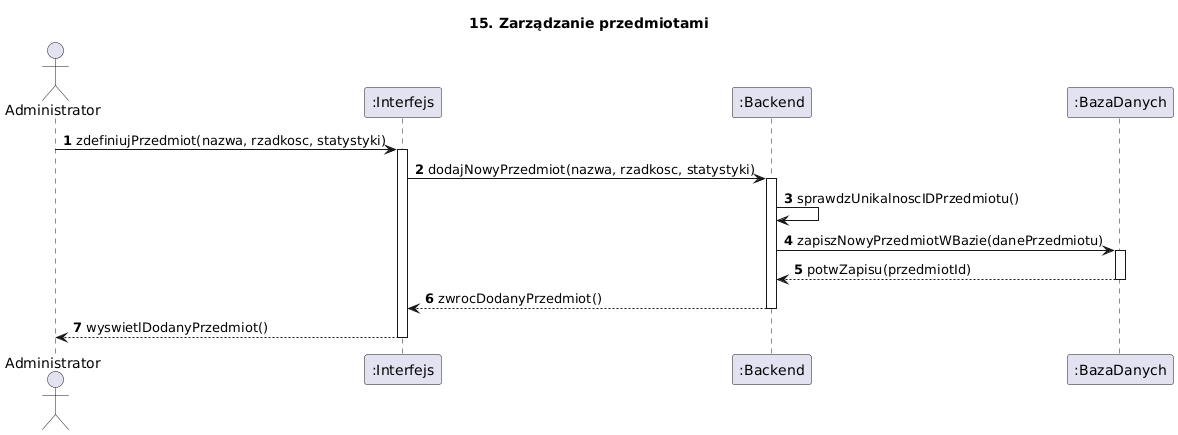

The diagram above was rendered by PlantUML. Its source (embedded in the PNG):
@startuml
title 15. Zarządzanie przedmiotami
autonumber
actor Administrator
participant ":Interfejs" as UI
participant ":Backend" as Backend
participant ":BazaDanych" as DB

Administrator -> UI : zdefiniujPrzedmiot(nazwa, rzadkosc, statystyki)
activate UI

UI -> Backend : dodajNowyPrzedmiot(nazwa, rzadkosc, statystyki)
activate Backend

Backend -> Backend : sprawdzUnikalnoscIDPrzedmiotu()

Backend -> DB : zapiszNowyPrzedmiotWBazie(danePrzedmiotu)
activate DB
DB --> Backend : potwZapisu(przedmiotId)
deactivate DB

Backend --> UI : zwrocDodanyPrzedmiot()
deactivate Backend

UI --> Administrator : wyswietlDodanyPrzedmiot()
deactivate UI
@enduml